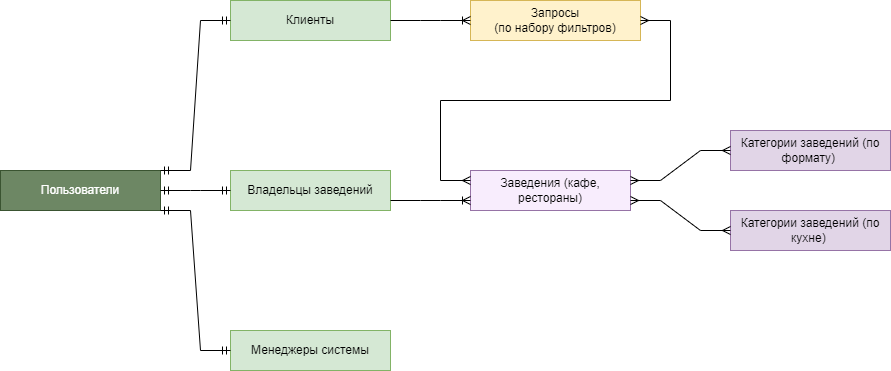

The diagram above was exported from draw.io. Its source (the exported page's mxGraphModel, read from the mxfile embedded in the PNG):
<mxGraphModel dx="1372" dy="779" grid="1" gridSize="10" guides="1" tooltips="1" connect="1" arrows="1" fold="1" page="1" pageScale="1" pageWidth="1100" pageHeight="850" math="0" shadow="0" extFonts="Permanent Marker^https://fonts.googleapis.com/css?family=Permanent+Marker">
  <root>
    <mxCell id="0" />
    <mxCell id="1" parent="0" />
    <mxCell id="ntXLdNGIiq0p6feFO7_E-3" value="Клиенты" style="whiteSpace=wrap;html=1;align=center;fillColor=#d5e8d4;strokeColor=#82b366;" vertex="1" parent="1">
      <mxGeometry x="300" y="190" width="160" height="40" as="geometry" />
    </mxCell>
    <mxCell id="ntXLdNGIiq0p6feFO7_E-4" value="Владельцы заведений" style="whiteSpace=wrap;html=1;align=center;fillColor=#d5e8d4;strokeColor=#82b366;" vertex="1" parent="1">
      <mxGeometry x="300" y="360" width="160" height="40" as="geometry" />
    </mxCell>
    <mxCell id="ntXLdNGIiq0p6feFO7_E-5" value="Заведения (кафе, рестораны)" style="whiteSpace=wrap;html=1;align=center;fillColor=#f8edfd;strokeColor=#9673a6;" vertex="1" parent="1">
      <mxGeometry x="540" y="360" width="160" height="40" as="geometry" />
    </mxCell>
    <mxCell id="ntXLdNGIiq0p6feFO7_E-6" value="Категории заведений (по формату)&amp;nbsp;" style="whiteSpace=wrap;html=1;align=center;fillColor=#e1d5e7;strokeColor=#9673a6;" vertex="1" parent="1">
      <mxGeometry x="800" y="320" width="160" height="40" as="geometry" />
    </mxCell>
    <mxCell id="ntXLdNGIiq0p6feFO7_E-7" value="Категории заведений (по кухне)&amp;nbsp;" style="whiteSpace=wrap;html=1;align=center;fillColor=#e1d5e7;strokeColor=#9673a6;" vertex="1" parent="1">
      <mxGeometry x="800" y="400" width="160" height="40" as="geometry" />
    </mxCell>
    <mxCell id="ntXLdNGIiq0p6feFO7_E-8" value="Запросы&lt;br&gt;(по набору фильтров)" style="whiteSpace=wrap;html=1;align=center;fillColor=#fff2cc;strokeColor=#d6b656;" vertex="1" parent="1">
      <mxGeometry x="540" y="190" width="170" height="40" as="geometry" />
    </mxCell>
    <mxCell id="ntXLdNGIiq0p6feFO7_E-9" value="Менеджеры системы" style="whiteSpace=wrap;html=1;align=center;fillColor=#d5e8d4;strokeColor=#82b366;" vertex="1" parent="1">
      <mxGeometry x="300" y="520" width="160" height="40" as="geometry" />
    </mxCell>
    <mxCell id="ntXLdNGIiq0p6feFO7_E-10" value="" style="edgeStyle=entityRelationEdgeStyle;fontSize=12;html=1;endArrow=ERmany;startArrow=ERmany;rounded=0;exitX=1;exitY=0.25;exitDx=0;exitDy=0;exitPerimeter=0;entryX=0;entryY=0.5;entryDx=0;entryDy=0;" edge="1" parent="1" source="ntXLdNGIiq0p6feFO7_E-5" target="ntXLdNGIiq0p6feFO7_E-6">
      <mxGeometry width="100" height="100" relative="1" as="geometry">
        <mxPoint x="710" y="410" as="sourcePoint" />
        <mxPoint x="780" y="290" as="targetPoint" />
      </mxGeometry>
    </mxCell>
    <mxCell id="ntXLdNGIiq0p6feFO7_E-11" value="" style="edgeStyle=entityRelationEdgeStyle;fontSize=12;html=1;endArrow=ERmany;startArrow=ERmany;rounded=0;exitX=1;exitY=0.75;exitDx=0;exitDy=0;" edge="1" parent="1" source="ntXLdNGIiq0p6feFO7_E-5" target="ntXLdNGIiq0p6feFO7_E-7">
      <mxGeometry width="100" height="100" relative="1" as="geometry">
        <mxPoint x="710" y="430" as="sourcePoint" />
        <mxPoint x="690" y="420" as="targetPoint" />
      </mxGeometry>
    </mxCell>
    <mxCell id="ntXLdNGIiq0p6feFO7_E-16" value="" style="edgeStyle=entityRelationEdgeStyle;fontSize=12;html=1;endArrow=ERmany;startArrow=ERmany;rounded=0;exitX=1;exitY=0.5;exitDx=0;exitDy=0;" edge="1" parent="1" source="ntXLdNGIiq0p6feFO7_E-8">
      <mxGeometry width="100" height="100" relative="1" as="geometry">
        <mxPoint x="709" y="240" as="sourcePoint" />
        <mxPoint x="540" y="370" as="targetPoint" />
      </mxGeometry>
    </mxCell>
    <mxCell id="ntXLdNGIiq0p6feFO7_E-25" value="Пользователи" style="whiteSpace=wrap;html=1;align=center;fillColor=#6d8764;strokeColor=#3A5431;fontColor=#ffffff;" vertex="1" parent="1">
      <mxGeometry x="70" y="360" width="160" height="40" as="geometry" />
    </mxCell>
    <mxCell id="ntXLdNGIiq0p6feFO7_E-26" value="" style="edgeStyle=entityRelationEdgeStyle;fontSize=12;html=1;endArrow=ERmandOne;startArrow=ERmandOne;rounded=0;exitX=1;exitY=0;exitDx=0;exitDy=0;" edge="1" parent="1" source="ntXLdNGIiq0p6feFO7_E-25">
      <mxGeometry width="100" height="100" relative="1" as="geometry">
        <mxPoint x="200" y="310" as="sourcePoint" />
        <mxPoint x="300" y="210" as="targetPoint" />
      </mxGeometry>
    </mxCell>
    <mxCell id="ntXLdNGIiq0p6feFO7_E-27" value="" style="edgeStyle=entityRelationEdgeStyle;fontSize=12;html=1;endArrow=ERmandOne;startArrow=ERmandOne;rounded=0;exitX=1;exitY=0.5;exitDx=0;exitDy=0;entryX=0;entryY=0.5;entryDx=0;entryDy=0;" edge="1" parent="1" source="ntXLdNGIiq0p6feFO7_E-25" target="ntXLdNGIiq0p6feFO7_E-4">
      <mxGeometry width="100" height="100" relative="1" as="geometry">
        <mxPoint x="230" y="470" as="sourcePoint" />
        <mxPoint x="330" y="370" as="targetPoint" />
      </mxGeometry>
    </mxCell>
    <mxCell id="ntXLdNGIiq0p6feFO7_E-28" value="" style="edgeStyle=entityRelationEdgeStyle;fontSize=12;html=1;endArrow=ERmandOne;startArrow=ERmandOne;rounded=0;exitX=1;exitY=1;exitDx=0;exitDy=0;entryX=0;entryY=0.5;entryDx=0;entryDy=0;" edge="1" parent="1" source="ntXLdNGIiq0p6feFO7_E-25" target="ntXLdNGIiq0p6feFO7_E-9">
      <mxGeometry width="100" height="100" relative="1" as="geometry">
        <mxPoint x="240" y="490" as="sourcePoint" />
        <mxPoint x="340" y="390" as="targetPoint" />
      </mxGeometry>
    </mxCell>
    <mxCell id="ntXLdNGIiq0p6feFO7_E-29" value="" style="edgeStyle=entityRelationEdgeStyle;fontSize=12;html=1;endArrow=ERoneToMany;rounded=0;entryX=0;entryY=0.5;entryDx=0;entryDy=0;" edge="1" parent="1" target="ntXLdNGIiq0p6feFO7_E-8">
      <mxGeometry width="100" height="100" relative="1" as="geometry">
        <mxPoint x="460" y="210" as="sourcePoint" />
        <mxPoint x="560" y="110" as="targetPoint" />
      </mxGeometry>
    </mxCell>
    <mxCell id="ntXLdNGIiq0p6feFO7_E-30" value="" style="edgeStyle=entityRelationEdgeStyle;fontSize=12;html=1;endArrow=ERoneToMany;rounded=0;entryX=0;entryY=0.5;entryDx=0;entryDy=0;" edge="1" parent="1">
      <mxGeometry width="100" height="100" relative="1" as="geometry">
        <mxPoint x="460" y="390" as="sourcePoint" />
        <mxPoint x="540" y="390" as="targetPoint" />
      </mxGeometry>
    </mxCell>
  </root>
</mxGraphModel>